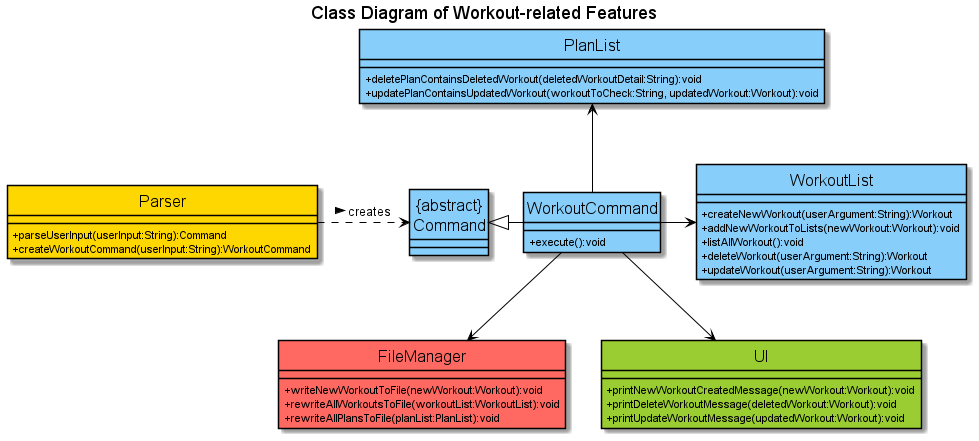

The diagram above was rendered by PlantUML. Its source (embedded in the PNG):
@startuml
'https://plantuml.com/class-diagram
!include ../Style.puml
hide circle
skinparam classAttributeIconSize 0
skinparam classFontSize 16
title Class Diagram of Workout-related Features

Parser .r.> "{abstract}\nCommand":creates >
"{abstract}\nCommand" <|- WorkoutCommand
WorkoutCommand -r-> WorkoutList
WorkoutCommand --> FileManager
WorkoutCommand --> UI
WorkoutCommand -u-> PlanList

class PlanList COLOR_LOGIC {
+ deletePlanContainsDeletedWorkout(deletedWorkoutDetail:String):void
+ updatePlanContainsUpdatedWorkout(workoutToCheck:String, updatedWorkout:Workout):void
}

class FileManager COLOR_STORAGE {
+ writeNewWorkoutToFile(newWorkout:Workout):void
+ rewriteAllWorkoutsToFile(workoutList:WorkoutList):void
+ rewriteAllPlansToFile(planList:PlanList):void
}

class "{abstract}\nCommand" COLOR_LOGIC {
}

class WorkoutCommand COLOR_LOGIC {
+ execute():void
}

class WorkoutList COLOR_LOGIC {
+ createNewWorkout(userArgument:String):Workout
+ addNewWorkoutToLists(newWorkout:Workout):void
+ listAllWorkout():void
+ deleteWorkout(userArgument:String):Workout
+ updateWorkout(userArgument:String):Workout
}

class UI COLOR_UI {
+ printNewWorkoutCreatedMessage(newWorkout:Workout):void
+ printDeleteWorkoutMessage(deletedWorkout:Workout):void
+ printUpdateWorkoutMessage(updatedWorkout:Workout):void
}

class Parser COLOR_PARSER {
+ parseUserInput(userInput:String):Command
+ createWorkoutCommand(userInput:String):WorkoutCommand
}


@enduml